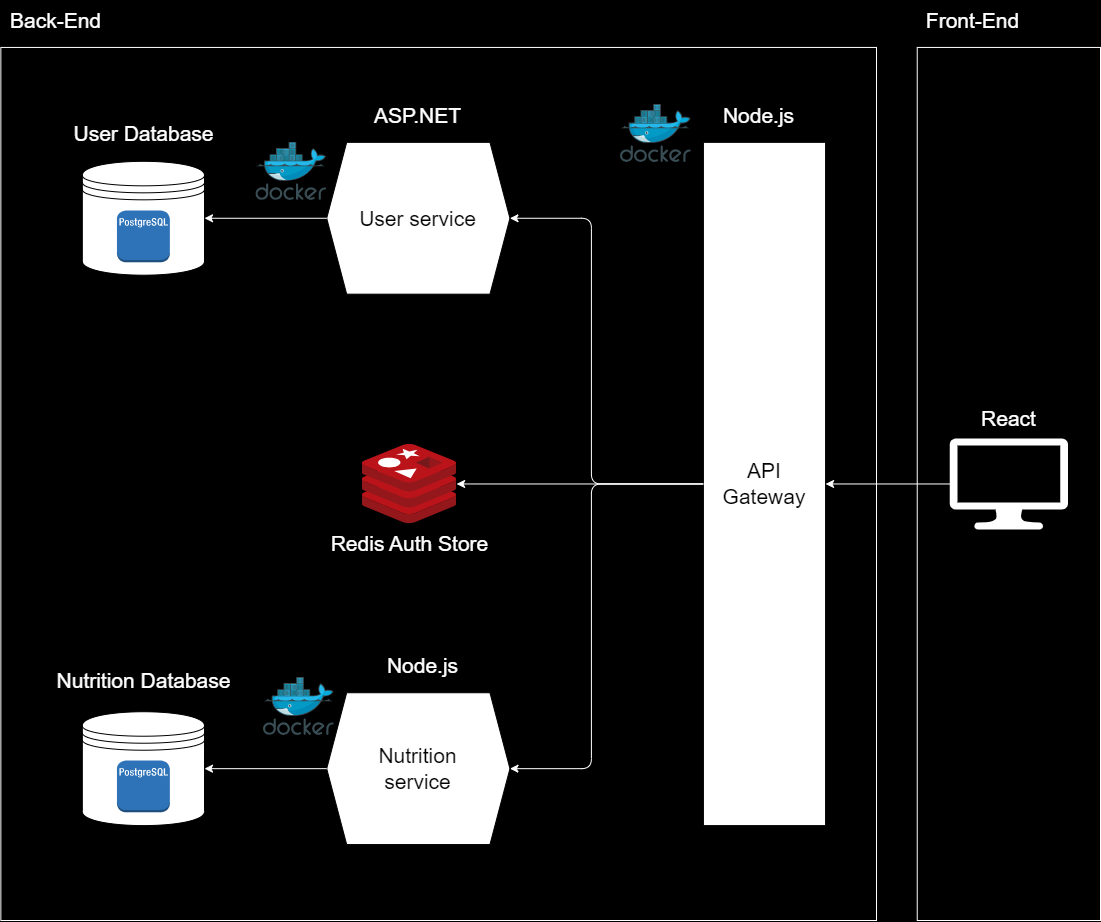

The diagram above was exported from draw.io. Its source (the exported page's mxGraphModel, read from the mxfile embedded in the PNG):
<mxGraphModel dx="1549" dy="1113" grid="1" gridSize="10" guides="1" tooltips="1" connect="1" arrows="1" fold="1" page="1" pageScale="1" pageWidth="1200" pageHeight="1600" background="#000000" math="0" shadow="0">
  <root>
    <mxCell id="0" />
    <mxCell id="1" parent="0" />
    <mxCell id="30" value="" style="rounded=0;whiteSpace=wrap;html=1;fillColor=none;fontColor=#FFFFFF;strokeColor=#FFFFFF;fontSize=21;" parent="1" vertex="1">
      <mxGeometry x="976.7272727272727" y="96.9387755102041" width="183.27272727272725" height="873.0612244897962" as="geometry" />
    </mxCell>
    <mxCell id="27" value="" style="rounded=0;whiteSpace=wrap;html=1;fillColor=none;fontColor=#FFFFFF;strokeColor=#FFFFFF;fontSize=21;" parent="1" vertex="1">
      <mxGeometry x="60.36363636363637" y="96.9387755102041" width="875.6363636363636" height="873.0612244897962" as="geometry" />
    </mxCell>
    <mxCell id="2" value="" style="shape=datastore;whiteSpace=wrap;html=1;fontColor=#FFFFFF;fontSize=21;" parent="1" vertex="1">
      <mxGeometry x="141.8181818181818" y="210.8163265306123" width="122.1818181818182" height="113.87755102040819" as="geometry" />
    </mxCell>
    <mxCell id="4" value="User Database" style="text;html=1;align=center;verticalAlign=middle;resizable=0;points=[];autosize=1;strokeColor=none;fillColor=none;fontColor=#FFFFFF;fontSize=21;" parent="1" vertex="1">
      <mxGeometry x="122.91090909090909" y="162.9479591836735" width="160" height="40" as="geometry" />
    </mxCell>
    <mxCell id="6" style="edgeStyle=none;html=1;exitX=0;exitY=0.5;exitDx=0;exitDy=0;entryX=1;entryY=0.5;entryDx=0;entryDy=0;fontColor=#FFFFFF;fontSize=21;" parent="1" source="5" target="2" edge="1">
      <mxGeometry relative="1" as="geometry" />
    </mxCell>
    <mxCell id="5" value="User service" style="shape=hexagon;perimeter=hexagonPerimeter2;whiteSpace=wrap;html=1;fixedSize=1;fontColor=#000000;fontSize=21;" parent="1" vertex="1">
      <mxGeometry x="386.1818181818182" y="191.83673469387756" width="183.27272727272725" height="151.83673469387756" as="geometry" />
    </mxCell>
    <mxCell id="7" value="" style="sketch=0;aspect=fixed;html=1;points=[];align=center;image;fontSize=21;image=img/lib/mscae/Cache_Redis_Product.svg;fontColor=#FFFFFF;" parent="1" vertex="1">
      <mxGeometry x="421.9090909090909" y="493.9106122448981" width="94.19739563822338" height="79.12581233610764" as="geometry" />
    </mxCell>
    <mxCell id="9" value="Redis Auth Store" style="text;html=1;align=center;verticalAlign=middle;resizable=0;points=[];autosize=1;strokeColor=none;fillColor=none;fontColor=#FFFFFF;fontSize=21;" parent="1" vertex="1">
      <mxGeometry x="379.00636363636363" y="573.0387755102042" width="180" height="40" as="geometry" />
    </mxCell>
    <mxCell id="10" value="" style="shape=datastore;whiteSpace=wrap;html=1;fontColor=#FFFFFF;fontSize=21;" parent="1" vertex="1">
      <mxGeometry x="141.8181818181818" y="761.2244897959184" width="122.1818181818182" height="113.87755102040819" as="geometry" />
    </mxCell>
    <mxCell id="11" value="Nutrition Database" style="text;html=1;align=center;verticalAlign=middle;resizable=0;points=[];autosize=1;strokeColor=none;fillColor=none;fontColor=#FFFFFF;fontSize=21;" parent="1" vertex="1">
      <mxGeometry x="102.90727272727273" y="709.9961224489797" width="200" height="40" as="geometry" />
    </mxCell>
    <mxCell id="13" style="edgeStyle=none;html=1;exitX=0;exitY=0.5;exitDx=0;exitDy=0;entryX=1;entryY=0.5;entryDx=0;entryDy=0;fontColor=#FFFFFF;fontSize=21;" parent="1" source="12" target="10" edge="1">
      <mxGeometry relative="1" as="geometry" />
    </mxCell>
    <mxCell id="12" value="Nutrition&lt;br style=&quot;font-size: 21px;&quot;&gt;service" style="shape=hexagon;perimeter=hexagonPerimeter2;whiteSpace=wrap;html=1;fixedSize=1;fontColor=#000000;fontSize=21;" parent="1" vertex="1">
      <mxGeometry x="386.1818181818182" y="742.2448979591837" width="183.27272727272725" height="151.83673469387756" as="geometry" />
    </mxCell>
    <mxCell id="16" value="ASP.NET" style="text;html=1;align=center;verticalAlign=middle;resizable=0;points=[];autosize=1;strokeColor=none;fillColor=none;fontColor=#FFFFFF;fontSize=21;" parent="1" vertex="1">
      <mxGeometry x="421.9054545454545" y="144.8979591836735" width="110" height="40" as="geometry" />
    </mxCell>
    <mxCell id="17" value="Node.js" style="text;html=1;align=center;verticalAlign=middle;resizable=0;points=[];autosize=1;strokeColor=none;fillColor=none;fontColor=#FFFFFF;fontSize=21;" parent="1" vertex="1">
      <mxGeometry x="437.08727272727276" y="695.3061224489796" width="90" height="40" as="geometry" />
    </mxCell>
    <mxCell id="20" style="edgeStyle=none;html=1;entryX=1;entryY=0.5;entryDx=0;entryDy=0;fontColor=#FFFFFF;strokeColor=#FFFFFF;fontSize=21;" parent="1" source="18" target="5" edge="1">
      <mxGeometry relative="1" as="geometry">
        <mxPoint x="589.8181818181818" y="362.6530612244898" as="targetPoint" />
        <Array as="points">
          <mxPoint x="650.9090909090909" y="533.4693877551022" />
          <mxPoint x="650.9090909090909" y="267.7551020408164" />
        </Array>
      </mxGeometry>
    </mxCell>
    <mxCell id="81" style="edgeStyle=none;html=1;" edge="1" parent="1" source="18" target="27">
      <mxGeometry relative="1" as="geometry" />
    </mxCell>
    <mxCell id="82" style="edgeStyle=none;html=1;strokeColor=#FFFFFF;" edge="1" parent="1" source="18" target="7">
      <mxGeometry relative="1" as="geometry" />
    </mxCell>
    <mxCell id="18" value="API Gateway" style="rounded=0;whiteSpace=wrap;html=1;fontColor=#000000;fontSize=21;" parent="1" vertex="1">
      <mxGeometry x="762.9090909090909" y="191.83673469387756" width="122.1818181818182" height="683.2653061224491" as="geometry" />
    </mxCell>
    <mxCell id="21" style="edgeStyle=none;html=1;entryX=1;entryY=0.5;entryDx=0;entryDy=0;exitX=0;exitY=0.5;exitDx=0;exitDy=0;fontColor=#FFFFFF;strokeColor=#FFFFFF;fontSize=21;" parent="1" source="18" target="12" edge="1">
      <mxGeometry relative="1" as="geometry">
        <mxPoint x="589.8181818181818" y="286.7346938775512" as="targetPoint" />
        <mxPoint x="783.2727272727273" y="552.448979591837" as="sourcePoint" />
        <Array as="points">
          <mxPoint x="650.9090909090909" y="533.4693877551022" />
          <mxPoint x="650.9090909090909" y="818.1632653061225" />
        </Array>
      </mxGeometry>
    </mxCell>
    <mxCell id="33" style="edgeStyle=none;html=1;entryX=1;entryY=0.5;entryDx=0;entryDy=0;fontColor=#FFFFFF;strokeColor=#FFFFFF;fontSize=21;" parent="1" source="24" target="18" edge="1">
      <mxGeometry relative="1" as="geometry" />
    </mxCell>
    <mxCell id="24" value="" style="sketch=0;pointerEvents=1;shadow=0;dashed=0;html=1;strokeColor=none;fillColor=#FFFFFF;labelPosition=center;verticalLabelPosition=bottom;verticalAlign=top;outlineConnect=0;align=center;shape=mxgraph.office.devices.lcd_monitor;fontColor=#FFFFFF;fontSize=21;" parent="1" vertex="1">
      <mxGeometry x="1009.3090909090909" y="487.91836734693885" width="118.10909090909092" height="91.10204081632654" as="geometry" />
    </mxCell>
    <mxCell id="28" value="Back-End" style="text;html=1;align=center;verticalAlign=middle;resizable=0;points=[];autosize=1;fillColor=none;fontColor=#FFFFFF;fontSize=21;" parent="1" vertex="1">
      <mxGeometry x="60.36" y="50" width="110" height="40" as="geometry" />
    </mxCell>
    <mxCell id="29" value="Node.js" style="text;html=1;align=center;verticalAlign=middle;resizable=0;points=[];autosize=1;strokeColor=none;fillColor=none;fontColor=#FFFFFF;fontSize=21;" parent="1" vertex="1">
      <mxGeometry x="773.0872727272728" y="144.8979591836735" width="90" height="40" as="geometry" />
    </mxCell>
    <mxCell id="31" value="React" style="text;html=1;align=center;verticalAlign=middle;resizable=0;points=[];autosize=1;strokeColor=none;fillColor=none;fontColor=#FFFFFF;fontSize=21;" parent="1" vertex="1">
      <mxGeometry x="1028.3645454545456" y="447.9222448979592" width="80" height="40" as="geometry" />
    </mxCell>
    <mxCell id="32" value="Front-End" style="text;html=1;align=center;verticalAlign=middle;resizable=0;points=[];autosize=1;strokeColor=none;fillColor=none;fontColor=#FFFFFF;fontSize=21;" parent="1" vertex="1">
      <mxGeometry x="971.7236363636364" y="50" width="120" height="40" as="geometry" />
    </mxCell>
    <mxCell id="34" style="edgeStyle=none;html=1;exitX=0;exitY=0.5;exitDx=0;exitDy=0;entryX=1;entryY=0.5;entryDx=0;entryDy=0;fontColor=#FFFFFF;strokeColor=#FFFFFF;fontSize=21;" parent="1" edge="1">
      <mxGeometry relative="1" as="geometry">
        <mxPoint x="386.1818181818182" y="267.7551020408164" as="sourcePoint" />
        <mxPoint x="264" y="267.7551020408164" as="targetPoint" />
      </mxGeometry>
    </mxCell>
    <mxCell id="35" style="edgeStyle=none;html=1;exitX=0;exitY=0.5;exitDx=0;exitDy=0;entryX=1;entryY=0.5;entryDx=0;entryDy=0;fontColor=#FFFFFF;strokeColor=#FFFFFF;fontSize=21;" parent="1" edge="1">
      <mxGeometry relative="1" as="geometry">
        <mxPoint x="386.1818181818182" y="818.1632653061225" as="sourcePoint" />
        <mxPoint x="264" y="818.1632653061225" as="targetPoint" />
      </mxGeometry>
    </mxCell>
    <mxCell id="37" value="" style="sketch=0;aspect=fixed;html=1;points=[];align=center;image;fontSize=21;image=img/lib/mscae/Docker.svg;strokeColor=#FFFFFF;fontColor=#000000;fillColor=#FFFFFF;" parent="1" vertex="1">
      <mxGeometry x="323" y="726.87" width="70.79" height="58.05" as="geometry" />
    </mxCell>
    <mxCell id="39" value="" style="outlineConnect=0;dashed=0;verticalLabelPosition=bottom;verticalAlign=top;align=center;html=1;shape=mxgraph.aws3.postgre_sql_instance;fillColor=#2E73B8;gradientColor=none;strokeColor=#FFFFFF;fontColor=#000000;fontSize=21;" parent="1" vertex="1">
      <mxGeometry x="176.45" y="260" width="52.91" height="51.74" as="geometry" />
    </mxCell>
    <mxCell id="78" value="" style="outlineConnect=0;dashed=0;verticalLabelPosition=bottom;verticalAlign=top;align=center;html=1;shape=mxgraph.aws3.postgre_sql_instance;fillColor=#2E73B8;gradientColor=none;strokeColor=#FFFFFF;fontColor=#000000;fontSize=21;" parent="1" vertex="1">
      <mxGeometry x="176.45" y="810" width="52.91" height="51.74" as="geometry" />
    </mxCell>
    <mxCell id="79" value="" style="sketch=0;aspect=fixed;html=1;points=[];align=center;image;fontSize=21;image=img/lib/mscae/Docker.svg;strokeColor=#FFFFFF;fontColor=#000000;fillColor=#FFFFFF;" parent="1" vertex="1">
      <mxGeometry x="315.39" y="191.84000000000003" width="70.79" height="58.05" as="geometry" />
    </mxCell>
    <mxCell id="80" value="" style="sketch=0;aspect=fixed;html=1;points=[];align=center;image;fontSize=21;image=img/lib/mscae/Docker.svg;strokeColor=#FFFFFF;fontColor=#000000;fillColor=#FFFFFF;" parent="1" vertex="1">
      <mxGeometry x="680" y="153.92000000000004" width="70.79" height="58.05" as="geometry" />
    </mxCell>
  </root>
</mxGraphModel>